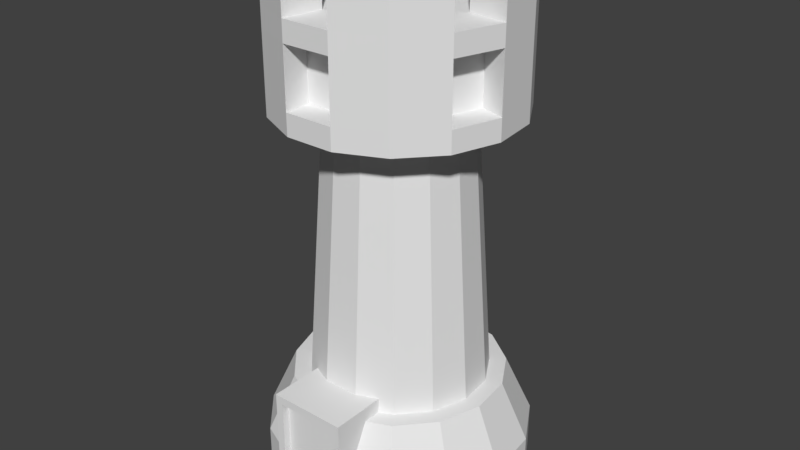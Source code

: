 # Source: WatchTower.blend  (saved by Blender 2.78.0; exported with 4.5.12 LTS)
import bpy
from mathutils import Matrix  # noqa: F401  (used for matrix-valued properties, if any)

bpy.ops.wm.read_factory_settings(use_empty=True)
scene = bpy.context.scene
scene.name = 'Scene'

# ---- collections
col_collection_1 = bpy.data.collections.new('Collection 1'); scene.collection.children.link(col_collection_1)

# ---- world
world_world = bpy.data.worlds.new('World'); scene.world = world_world
world_world.color = (0.05088, 0.05088, 0.05088)
world_world.use_sun_shadow = False
world_world.sun_shadow_jitter_overblur = 0.0
world_world.cycles.sampling_method = 'MANUAL'

# ---- meshes
me_cylinder = bpy.data.meshes.new('Cylinder')
me_cylinder.from_pydata([(-0.1035, -0.4867, 0.6859), (-0.2199, -0.7502, 0.6859), (0.2199, -0.7049, 0.2727), (0.2199, -0.4409, 0.6038), (-0.2199, -0.7049, 0.0), (0.7133, 0.232, 0.0), (0.7459, -0.07818, 0.0), (0.7459, -0.07818, 0.2727), (-0.7459, -0.07818, 0.0), (-0.7133, 0.232, 0.0), (-0.7133, 0.232, 0.2727), (-0.3051, 0.6854, 0.2727), (0.3741, 0.3371, 0.6038), (-0.2959, -0.4071, 0.6038), (0.2435, 0.5471, 0.6038), (0.3519, -0.4841, 0.6038), (-0.3519, -0.4841, 0.6038), (-0.2435, 0.5471, 0.6038), (0.1635, 0.3674, 2.082), (0.3823, 0.1244, 2.082), (0.3481, -0.2008, 2.082), (-9.199e-08, 0.6686, 2.131), (0.4967, 0.4475, 2.131), (0.6357, 0.2068, 2.131), (0.5788, -0.334, 2.131), (-0.5788, -0.334, 2.131), (-5.118e-08, 0.4488, 2.699), (0.4461, -0.04667, 2.699), (0.09327, -0.4386, 2.699), (-0.1825, 0.41, 2.699), (0.3929, -0.5405, 2.699), (-0.5788, -0.334, 2.699), (-0.6357, 0.2068, 2.699), (0.2637, -0.3627, 2.699), (-0.3334, 0.3004, 2.699), (-3.611e-08, 0.6686, 2.917), (0.6357, 0.2068, 2.917), (0.5788, -0.334, 2.917), (0.4266, 0.1388, 2.917), (0.4461, -0.04667, 2.917), (-0.3885, -0.2241, 2.917), (-0.2199, -0.4409, 0.6038), (-0.2199, -0.7049, 0.2727), (-0.2199, -0.7502, 0.2727), (-0.1753, -0.7502, 0.6413), (0.1753, -0.7502, 0.0), (0.2199, -0.7502, 0.6844), (-0.1753, -0.7502, 0.0), (-0.1753, -0.7097, 0.0), (-0.0733, -0.7502, 0.6859), (0.2926, -0.4027, 0.6859), (-0.2927, -0.4026, 0.6859), (-0.2199, -0.7502, 0.0), (-0.2199, -0.7502, 0.6038), (0.2199, -0.4349, 0.6859), (0.1753, -0.7097, 0.0), (-0.2199, -0.4349, 0.6859), (-9.397e-09, 0.7502, 0.0), (0.3051, 0.6854, 0.0), (0.3051, 0.6854, 0.2727), (-9.397e-09, 0.7502, 0.2727), (0.5574, 0.5021, 0.0), (0.5574, 0.5021, 0.2727), (0.7133, 0.232, 0.2727), (0.6495, -0.3748, 0.0), (0.6495, -0.3748, 0.2727), (0.4408, -0.6065, 0.0), (0.4408, -0.6065, 0.2727), (-0.4408, -0.6065, 0.2727), (-0.4408, -0.6065, 0.0), (-0.6495, -0.3748, 0.0), (-0.6495, -0.3748, 0.2727), (-0.7459, -0.07818, 0.2727), (-0.5574, 0.5021, 0.0), (-0.5574, 0.5021, 0.2727), (-0.3051, 0.6854, 0.0), (-1.173e-08, 0.5989, 0.6038), (0.4449, 0.4008, 0.6038), (0.5694, 0.1852, 0.6038), (0.5954, -0.06236, 0.6038), (0.5185, -0.2991, 0.6038), (0.2199, -0.5429, 0.6038), (-0.5185, -0.2991, 0.6038), (-0.5954, -0.06236, 0.6038), (-0.5694, 0.1852, 0.6038), (-0.4449, 0.4008, 0.6038), (0.2048, 0.4601, 0.6038), (-1.608e-08, 0.5036, 0.6038), (0.4788, 0.1558, 0.6038), (0.5007, -0.0524, 0.6038), (0.436, -0.2515, 0.6038), (0.2959, -0.4071, 0.6038), (-0.436, -0.2515, 0.6038), (-0.5007, -0.0524, 0.6038), (-0.4788, 0.1558, 0.6038), (-0.3741, 0.3371, 0.6038), (-0.2048, 0.4601, 0.6038), (-9.681e-08, 0.4022, 2.082), (0.2987, 0.2692, 2.082), (0.3997, -0.04179, 2.082), (0.2363, -0.325, 2.082), (0.08357, -0.3929, 2.082), (-0.08357, -0.3929, 2.082), (-0.2363, -0.325, 2.082), (-0.3481, -0.2008, 2.082), (-0.3997, -0.04179, 2.082), (-0.3823, 0.1244, 2.082), (-0.2987, 0.2692, 2.082), (-0.1635, 0.3674, 2.082), (0.2719, 0.6108, 2.131), (0.6647, -0.06964, 2.131), (0.3929, -0.5405, 2.131), (0.139, -0.6535, 2.131), (-0.139, -0.6535, 2.131), (-0.3929, -0.5405, 2.131), (-0.6647, -0.06964, 2.131), (-0.6357, 0.2068, 2.131), (-0.4967, 0.4475, 2.131), (-0.2719, 0.6108, 2.131), (0.4967, 0.4475, 2.699), (0.2719, 0.6108, 2.699), (0.5788, -0.334, 2.699), (0.6647, -0.06964, 2.699), (-0.139, -0.6535, 2.699), (0.139, -0.6535, 2.699), (-0.6647, -0.06964, 2.699), (-0.2719, 0.6108, 2.699), (-0.4967, 0.4475, 2.699), (-3.611e-08, 0.6686, 2.699), (-0.3929, -0.5405, 2.699), (0.6357, 0.2068, 2.699), (-0.3885, -0.2241, 2.699), (-0.2637, -0.3627, 2.699), (0.3885, -0.2241, 2.699), (0.139, -0.6535, 2.917), (0.3929, -0.5405, 2.917), (0.4266, 0.1388, 2.699), (0.3334, 0.3004, 2.699), (0.2719, 0.6108, 2.917), (0.4967, 0.4475, 2.917), (0.6647, -0.06964, 2.917), (-0.3929, -0.5405, 2.917), (-0.139, -0.6535, 2.917), (-0.5788, -0.334, 2.917), (-0.6357, 0.2068, 2.917), (-0.6647, -0.06964, 2.917), (-0.4967, 0.4475, 2.917), (-0.2719, 0.6108, 2.917), (0.1825, 0.41, 2.917), (-5.118e-08, 0.4488, 2.917), (0.3334, 0.3004, 2.917), (0.2637, -0.3627, 2.917), (0.3885, -0.2241, 2.917), (0.09327, -0.4386, 2.917), (-0.2637, -0.3627, 2.917), (-0.09327, -0.4386, 2.917), (-0.4266, 0.1388, 2.917), (-0.4461, -0.04667, 2.917), (-0.3334, 0.3004, 2.917), (-0.1825, 0.41, 2.917), (-0.4266, 0.1388, 2.699), (-0.2199, -0.5429, 0.6038), (0.1035, -0.4867, 0.6859), (0.2199, -0.7049, 0.0), (0.2199, -0.7502, 0.0), (0.1825, 0.41, 2.699), (-0.09327, -0.4386, 2.699), (-0.4461, -0.04667, 2.699), (0.2199, -0.7502, 0.6137), (0.2199, -0.7502, 0.2727), (-0.1753, -0.7097, 0.6413), (0.1753, -0.7502, 0.6413), (0.1753, -0.7097, 0.6413), (0.0733, -0.7502, 0.6859), (0.6646, -0.06997, 2.583), (-0.0001213, 0.6683, 2.583), (0.4966, 0.4471, 2.583), (-0.1391, -0.6539, 2.583), (-0.393, -0.5408, 2.583), (0.2717, 0.6105, 2.583), (-0.579, -0.3343, 2.583), (0.6355, 0.2064, 2.583), (-0.6648, -0.06997, 2.583), (-0.6358, 0.2064, 2.583), (0.5787, -0.3343, 2.583), (-0.4968, 0.4471, 2.583), (0.3927, -0.5408, 2.583), (-0.272, 0.6105, 2.583), (0.1388, -0.6539, 2.583), (0.6646, -0.06994, 2.253), (-0.0001113, 0.6683, 2.253), (0.4966, 0.4472, 2.253), (-0.393, -0.5408, 2.253), (-0.5789, -0.3343, 2.253), (0.6356, 0.2065, 2.253), (-0.6648, -0.06994, 2.253), (-0.6358, 0.2065, 2.253), (0.5787, -0.3343, 2.253), (-0.4968, 0.4472, 2.253), (0.3927, -0.5408, 2.253), (-0.272, 0.6105, 2.253), (0.1389, -0.6538, 2.253), (-0.1391, -0.6538, 2.253), (0.2717, 0.6105, 2.253), (-0.1391, -0.5038, 2.253), (-0.1391, -0.5039, 2.583), (0.1836, 0.4892, 2.253), (0.1836, 0.4891, 2.583), (0.1388, -0.5039, 2.583), (-0.4087, 0.3258, 2.583), (-0.1838, 0.4891, 2.583), (0.5219, -0.02361, 2.583), (0.4361, -0.2879, 2.583), (-0.4363, -0.2879, 2.583), (-0.5222, -0.02361, 2.583), (0.4084, 0.3258, 2.583), (0.5219, -0.02359, 2.253), (0.4084, 0.3258, 2.253), (-0.4363, -0.2879, 2.253), (-0.5222, -0.02359, 2.253), (0.4361, -0.2879, 2.253), (-0.4086, 0.3258, 2.253), (-0.1838, 0.4892, 2.253), (0.1389, -0.5038, 2.253)], [(54, 50)], [(56, 41, 53, 1), (163, 2, 169, 164), (57, 60, 59, 58), (58, 59, 62, 61), (61, 62, 63, 5), (5, 63, 7, 6), (6, 7, 65, 64), (64, 65, 67, 66), (66, 67, 2, 163), (69, 68, 71, 70), (70, 71, 72, 8), (8, 72, 10, 9), (9, 10, 74, 73), (72, 71, 82, 83), (73, 74, 11, 75), (75, 11, 60, 57), (92, 13, 103, 104), (7, 63, 78, 79), (68, 42, 161, 16), (11, 74, 85, 17), (62, 59, 14, 77), (10, 72, 83, 84), (65, 7, 79, 80), (71, 68, 16, 82), (60, 11, 17, 76), (63, 62, 77, 78), (59, 60, 76, 14), (74, 10, 84, 85), (67, 65, 80, 15), (87, 86, 14, 76), (86, 12, 77, 14), (12, 88, 78, 77), (88, 89, 79, 78), (89, 90, 80, 79), (90, 91, 15, 80), (91, 3, 81, 15), (13, 92, 82, 16), (92, 93, 83, 82), (93, 94, 84, 83), (94, 95, 85, 84), (95, 96, 17, 85), (96, 87, 76, 17), (98, 18, 109, 22), (88, 12, 98, 19), (93, 92, 104, 105), (89, 88, 19, 99), (94, 93, 105, 106), (90, 89, 99, 20), (95, 94, 106, 107), (91, 90, 20, 100), (96, 95, 107, 108), (87, 96, 108, 97), (101, 102, 0, 162), (86, 87, 97, 18), (102, 103, 51, 0), (12, 86, 18, 98), (178, 177, 123, 129), (104, 103, 114, 25), (19, 98, 22, 23), (105, 104, 25, 115), (99, 19, 23, 110), (106, 105, 115, 116), (20, 99, 110, 24), (107, 106, 116, 117), (100, 20, 24, 111), (108, 107, 117, 118), (101, 100, 111, 112), (97, 108, 118, 21), (102, 101, 112, 113), (18, 97, 21, 109), (103, 102, 113, 114), (176, 179, 120, 119), (180, 178, 129, 31), (181, 176, 119, 130), (182, 180, 31, 125), (174, 181, 130, 122), (183, 182, 125, 32), (184, 174, 122, 121), (185, 183, 32, 127), (186, 184, 121, 30), (187, 185, 127, 126), (188, 186, 30, 124), (175, 187, 126, 128), (177, 188, 124, 123), (179, 175, 128, 120), (32, 125, 145, 144), (165, 137, 119, 120), (121, 133, 152, 37), (33, 28, 153, 151), (27, 133, 121, 122), (31, 129, 141, 143), (27, 122, 140, 39), (28, 166, 123, 124), (133, 33, 151, 152), (129, 123, 142, 141), (131, 167, 125, 31), (119, 137, 150, 139), (136, 27, 39, 38), (34, 29, 126, 127), (124, 30, 135, 134), (165, 26, 29, 34, 160, 167, 131, 132, 166, 28, 33, 133, 27, 136, 137), (149, 148, 138, 35), (150, 38, 36, 139), (38, 39, 140, 36), (152, 151, 135, 37), (151, 153, 134, 135), (155, 154, 141, 142), (154, 40, 143, 141), (157, 156, 144, 145), (156, 158, 146, 144), (159, 149, 35, 147), (166, 132, 154, 155), (28, 124, 134, 153), (127, 32, 144, 146), (132, 131, 40, 154), (123, 166, 155, 142), (120, 128, 35, 138), (128, 126, 147, 35), (167, 160, 156, 157), (131, 31, 143, 40), (160, 34, 158, 156), (130, 119, 139, 36), (125, 167, 157, 145), (122, 130, 36, 140), (26, 165, 148, 149), (29, 26, 149, 159), (34, 127, 146, 158), (30, 121, 37, 135), (137, 136, 38, 150), (126, 29, 159, 147), (165, 120, 138, 148), (3, 91, 100, 101, 162, 54), (81, 2, 67, 15), (13, 16, 161, 41), (4, 42, 68, 69), (81, 3, 54, 46, 168), (2, 81, 168, 169), (43, 53, 161, 42), (43, 42, 4, 52), (44, 1, 52, 47), (171, 46, 173, 49, 1, 44), (45, 171, 172, 55), (47, 48, 170, 44), (55, 172, 170, 48), (44, 170, 172, 171), (49, 0, 56, 1), (0, 49, 173, 162), (46, 54, 162, 173), (56, 51, 13, 41), (52, 53, 43), (53, 52, 1), (45, 55, 48, 47, 52, 4, 69, 70, 8, 9, 73, 75, 57, 58, 61, 5, 6, 64, 66, 163, 164), (41, 161, 53), (45, 164, 46, 171), (203, 190, 175, 179), (197, 189, 216, 220), (190, 200, 187, 175), (201, 199, 186, 188), (174, 184, 212, 211), (199, 197, 184, 186), (198, 196, 183, 185), (182, 195, 219, 214), (196, 195, 182, 183), (189, 194, 181, 174), (202, 201, 223, 204), (194, 191, 176, 181), (193, 192, 178, 180), (179, 176, 215, 207), (192, 202, 177, 178), (114, 113, 202, 192), (22, 109, 203, 191), (25, 114, 192, 193), (23, 22, 191, 194), (115, 25, 193, 195), (110, 23, 194, 189), (116, 115, 195, 196), (24, 110, 189, 197), (117, 116, 196, 198), (111, 24, 197, 199), (118, 117, 198, 200), (112, 111, 199, 201), (21, 118, 200, 190), (113, 112, 201, 202), (109, 21, 190, 203), (204, 223, 208, 205), (222, 221, 209, 210), (220, 216, 211, 212), (219, 218, 213, 214), (217, 206, 207, 215), (189, 174, 211, 216), (184, 197, 220, 212), (188, 177, 205, 208), (191, 203, 206, 217), (198, 185, 209, 221), (176, 191, 217, 215), (180, 182, 214, 213), (177, 202, 204, 205), (200, 198, 221, 222), (187, 200, 222, 210), (185, 187, 210, 209), (193, 180, 213, 218), (195, 193, 218, 219), (201, 188, 208, 223), (203, 179, 207, 206)])
_uv = me_cylinder.uv_layers.new(name='UVMap')
_uv.uv.foreach_set('vector', [0.6449, 0.9725, 0.6437, 0.9883, 0.5839, 0.9883, 0.5839, 0.9724, 0.6731, 0.8726, 0.6731, 0.9196, 0.6653, 0.9196, 0.6653, 0.8726, 0.8838, 0.005463, 0.928, 0.02405, 0.9056, 0.07219, 0.8626, 0.05597, 0.8626, 0.05597, 0.9056, 0.07219, 0.8909, 0.1197, 0.8459, 0.109, 0.8459, 0.109, 0.8909, 0.1197, 0.8839, 0.1688, 0.8368, 0.1652, 0.8368, 0.1652, 0.8839, 0.1688, 0.8851, 0.2194, 0.8368, 0.2235, 0.8368, 0.2235, 0.8851, 0.2194, 0.8947, 0.2706, 0.8464, 0.2824, 0.8464, 0.2824, 0.8947, 0.2706, 0.913, 0.3219, 0.865, 0.3405, 0.865, 0.3405, 0.913, 0.3219, 0.9336, 0.3618, 0.8843, 0.3846, 0.8112, 0.346, 0.7684, 0.3309, 0.7827, 0.2831, 0.8274, 0.2935, 0.8274, 0.2935, 0.7827, 0.2831, 0.7895, 0.2342, 0.8363, 0.2377, 0.8363, 0.2377, 0.7895, 0.2342, 0.7884, 0.1839, 0.8363, 0.1799, 0.8363, 0.1799, 0.7884, 0.1839, 0.7787, 0.1331, 0.8268, 0.1213, 0.7895, 0.2342, 0.7827, 0.2831, 0.7266, 0.2717, 0.7317, 0.2324, 0.8268, 0.1213, 0.7787, 0.1331, 0.7605, 0.08229, 0.8082, 0.06356, 0.8082, 0.06356, 0.7605, 0.08229, 0.7336, 0.03104, 0.7825, 0.007411, 0.4326, 0.7428, 0.468, 0.7499, 0.4139, 0.9994, 0.3856, 0.9937, 0.8851, 0.2194, 0.8839, 0.1688, 0.9421, 0.1706, 0.944, 0.2111, 0.7684, 0.3309, 0.7527, 0.3678, 0.7016, 0.3297, 0.7142, 0.3089, 0.7605, 0.08229, 0.7787, 0.1331, 0.7207, 0.1516, 0.7037, 0.1116, 0.8909, 0.1197, 0.9056, 0.07219, 0.9596, 0.09393, 0.9472, 0.1312, 0.7884, 0.1839, 0.7895, 0.2342, 0.7317, 0.2324, 0.7298, 0.1921, 0.8947, 0.2706, 0.8851, 0.2194, 0.944, 0.2111, 0.9533, 0.252, 0.7827, 0.2831, 0.7684, 0.3309, 0.7142, 0.3089, 0.7266, 0.2717, 0.7336, 0.03104, 0.7605, 0.08229, 0.7037, 0.1116, 0.676, 0.07272, 0.8839, 0.1688, 0.8909, 0.1197, 0.9472, 0.1312, 0.9421, 0.1706, 0.9056, 0.07219, 0.928, 0.02405, 0.9813, 0.05944, 0.9596, 0.09393, 0.7787, 0.1331, 0.7884, 0.1839, 0.7298, 0.1921, 0.7207, 0.1516, 0.913, 0.3219, 0.8947, 0.2706, 0.9533, 0.252, 0.9705, 0.2924, 0.9928, 0.07079, 0.9736, 0.1006, 0.9596, 0.09393, 0.9813, 0.05944, 0.9736, 0.1006, 0.9626, 0.1348, 0.9472, 0.1312, 0.9596, 0.09393, 0.9626, 0.1348, 0.9582, 0.1713, 0.9421, 0.1706, 0.9472, 0.1312, 0.9582, 0.1713, 0.9605, 0.2089, 0.944, 0.2111, 0.9421, 0.1706, 0.9605, 0.2089, 0.9696, 0.2466, 0.9533, 0.252, 0.944, 0.2111, 0.9696, 0.2466, 0.9861, 0.2832, 0.9705, 0.2924, 0.9533, 0.252, 0.9861, 0.2832, 0.997, 0.2962, 0.987, 0.3147, 0.9705, 0.2924, 0.7001, 0.3022, 0.7113, 0.2681, 0.7266, 0.2717, 0.7142, 0.3089, 0.7113, 0.2681, 0.7156, 0.2317, 0.7317, 0.2324, 0.7266, 0.2717, 0.7156, 0.2317, 0.7134, 0.1943, 0.7298, 0.1921, 0.7317, 0.2324, 0.7134, 0.1943, 0.7044, 0.1568, 0.7207, 0.1516, 0.7298, 0.1921, 0.7044, 0.1568, 0.6882, 0.1205, 0.7037, 0.1116, 0.7207, 0.1516, 0.6882, 0.1205, 0.663, 0.08721, 0.676, 0.07272, 0.7037, 0.1116, 0.3302, 0.2959, 0.3167, 0.2839, 0.3294, 0.2585, 0.3537, 0.2783, 0.1454, 0.7223, 0.1815, 0.7212, 0.1851, 0.9765, 0.1563, 0.9773, 0.3971, 0.7366, 0.4326, 0.7428, 0.3856, 0.9937, 0.3573, 0.9888, 0.1094, 0.7243, 0.1454, 0.7223, 0.1563, 0.9773, 0.1276, 0.9789, 0.3614, 0.7315, 0.3971, 0.7366, 0.3573, 0.9888, 0.3288, 0.9847, 0.07349, 0.7274, 0.1094, 0.7243, 0.1276, 0.9789, 0.0989, 0.9814, 0.3256, 0.7274, 0.3614, 0.7315, 0.3288, 0.9847, 0.3002, 0.9814, 0.03766, 0.7315, 0.07349, 0.7274, 0.0989, 0.9814, 0.07029, 0.9847, 0.2896, 0.7243, 0.3256, 0.7274, 0.3002, 0.9814, 0.2715, 0.9789, 0.2536, 0.7223, 0.2896, 0.7243, 0.2715, 0.9789, 0.2427, 0.9773, 0.5471, 0.986, 0.5183, 0.9856, 0.5183, 0.7445, 0.554, 0.745, 0.2176, 0.7212, 0.2536, 0.7223, 0.2427, 0.9773, 0.2139, 0.9765, 0.5183, 0.9856, 0.4896, 0.986, 0.4827, 0.745, 0.5183, 0.7445, 0.1815, 0.7212, 0.2176, 0.7212, 0.2139, 0.9765, 0.1851, 0.9765, 0.2149, 0.4189, 0.2547, 0.4451, 0.246, 0.4691, 0.2026, 0.4337, 0.2593, 0.3389, 0.2697, 0.3522, 0.2531, 0.3728, 0.2357, 0.3516, 0.3374, 0.3121, 0.3302, 0.2959, 0.3537, 0.2783, 0.3654, 0.3057, 0.2551, 0.3223, 0.2593, 0.3389, 0.2357, 0.3516, 0.228, 0.3239, 0.3373, 0.3296, 0.3374, 0.3121, 0.3654, 0.3057, 0.3649, 0.3351, 0.2579, 0.3055, 0.2551, 0.3223, 0.228, 0.3239, 0.2321, 0.2961, 0.3301, 0.3456, 0.3373, 0.3296, 0.3649, 0.3351, 0.3523, 0.3621, 0.2674, 0.2911, 0.2579, 0.3055, 0.2321, 0.2961, 0.247, 0.2721, 0.3174, 0.3568, 0.3301, 0.3456, 0.3523, 0.3621, 0.3308, 0.3801, 0.2823, 0.2816, 0.2674, 0.2911, 0.247, 0.2721, 0.272, 0.2552, 0.3013, 0.362, 0.3174, 0.3568, 0.3308, 0.3801, 0.3045, 0.3883, 0.2997, 0.279, 0.2823, 0.2816, 0.272, 0.2552, 0.3008, 0.2505, 0.2844, 0.3603, 0.3013, 0.362, 0.3045, 0.3883, 0.2766, 0.386, 0.3167, 0.2839, 0.2997, 0.279, 0.3008, 0.2505, 0.3294, 0.2585, 0.2697, 0.3522, 0.2844, 0.3603, 0.2766, 0.386, 0.2531, 0.3728, 0.4168, 0.2364, 0.3634, 0.1931, 0.3755, 0.1647, 0.4429, 0.2215, 0.1768, 0.3821, 0.2149, 0.4189, 0.2026, 0.4337, 0.155, 0.3965, 0.4313, 0.2939, 0.4168, 0.2364, 0.4429, 0.2215, 0.453, 0.2903, 0.1624, 0.3227, 0.1768, 0.3821, 0.155, 0.3965, 0.1344, 0.3238, 0.4331, 0.347, 0.4313, 0.2939, 0.453, 0.2903, 0.462, 0.3545, 0.1739, 0.2742, 0.1624, 0.3227, 0.1344, 0.3238, 0.1547, 0.267, 0.4046, 0.4048, 0.4331, 0.347, 0.462, 0.3545, 0.4233, 0.4241, 0.1979, 0.2231, 0.1739, 0.2742, 0.1547, 0.267, 0.1758, 0.2063, 0.359, 0.4331, 0.4046, 0.4048, 0.4233, 0.4241, 0.368, 0.4505, 0.2506, 0.1889, 0.1979, 0.2231, 0.1758, 0.2063, 0.2401, 0.1611, 0.3139, 0.4497, 0.359, 0.4331, 0.368, 0.4505, 0.3166, 0.4762, 0.304, 0.1844, 0.2506, 0.1889, 0.2401, 0.1611, 0.3051, 0.1624, 0.2547, 0.4451, 0.3139, 0.4497, 0.3166, 0.4762, 0.246, 0.4691, 0.3634, 0.1931, 0.304, 0.1844, 0.3051, 0.1624, 0.3755, 0.1647, 0.1547, 0.267, 0.1344, 0.3238, 0.1012, 0.2884, 0.1183, 0.2545, 0.4305, 0.1219, 0.4758, 0.16, 0.4429, 0.2215, 0.3755, 0.1647, 0.4233, 0.4241, 0.4829, 0.4549, 0.4439, 0.5054, 0.42, 0.4723, 0.4251, 0.5807, 0.3795, 0.6016, 0.3552, 0.5478, 0.4009, 0.5284, 0.5094, 0.3959, 0.4835, 0.4425, 0.4233, 0.4241, 0.462, 0.3545, 0.155, 0.3965, 0.2026, 0.4337, 0.1803, 0.4621, 0.1543, 0.4386, 0.5161, 0.3919, 0.462, 0.3545, 0.4954, 0.3237, 0.5532, 0.3382, 0.2995, 0.5296, 0.2521, 0.5249, 0.246, 0.4691, 0.3166, 0.4762, 0.4702, 0.5582, 0.4251, 0.5807, 0.4009, 0.5284, 0.4439, 0.5054, 0.2026, 0.4337, 0.246, 0.4691, 0.2049, 0.4874, 0.1803, 0.4621, 0.09536, 0.4005, 0.08158, 0.3517, 0.1344, 0.3238, 0.155, 0.3965, 0.4429, 0.2215, 0.497, 0.1675, 0.5383, 0.2274, 0.4941, 0.2417, 0.6133, 0.274, 0.62, 0.3307, 0.5532, 0.3382, 0.5482, 0.2819, 0.1514, 0.1492, 0.1945, 0.1188, 0.2401, 0.1611, 0.1758, 0.2063, 0.3166, 0.4762, 0.368, 0.4505, 0.3843, 0.4831, 0.3515, 0.4955, 0.9142, 0.9677, 0.8903, 0.9892, 0.8597, 0.9992, 0.8278, 0.9958, 0.7999, 0.9797, 0.781, 0.9537, 0.7743, 0.9223, 0.781, 0.8909, 0.7999, 0.8649, 0.8278, 0.8488, 0.8597, 0.8454, 0.8903, 0.8554, 0.9142, 0.8769, 0.9272, 0.9062, 0.9272, 0.9384, 0.3112, 0.06625, 0.3685, 0.06835, 0.3465, 0.1245, 0.3058, 0.1208, 0.5383, 0.2274, 0.5482, 0.2819, 0.4935, 0.2841, 0.4941, 0.2417, 0.5482, 0.2819, 0.5532, 0.3382, 0.4954, 0.3237, 0.4935, 0.2841, 0.4439, 0.5054, 0.4009, 0.5284, 0.3843, 0.4831, 0.42, 0.4723, 0.4009, 0.5284, 0.3552, 0.5478, 0.3515, 0.4955, 0.3843, 0.4831, 0.1877, 0.5225, 0.1485, 0.4965, 0.1803, 0.4621, 0.2049, 0.4874, 0.1485, 0.4965, 0.1107, 0.4656, 0.1543, 0.4386, 0.1803, 0.4621, 0.05949, 0.2832, 0.07232, 0.2343, 0.1183, 0.2545, 0.1012, 0.2884, 0.07232, 0.2343, 0.09048, 0.1851, 0.1331, 0.2201, 0.1183, 0.2545, 0.2561, 0.06981, 0.3112, 0.06625, 0.3058, 0.1208, 0.2651, 0.1148, 0.1547, 0.5695, 0.1146, 0.5413, 0.1485, 0.4965, 0.1877, 0.5225, 0.3002, 0.5315, 0.3166, 0.4762, 0.3515, 0.4955, 0.3552, 0.5478, 0.1758, 0.2063, 0.1547, 0.267, 0.1183, 0.2545, 0.1331, 0.2201, 0.1146, 0.5413, 0.07539, 0.5115, 0.1107, 0.4656, 0.1485, 0.4965, 0.246, 0.4691, 0.2473, 0.532, 0.1877, 0.5225, 0.2049, 0.4874, 0.3755, 0.1647, 0.3051, 0.1624, 0.3058, 0.1208, 0.3465, 0.1245, 0.3051, 0.1624, 0.2401, 0.1611, 0.2651, 0.1148, 0.3058, 0.1208, 0.0002619, 0.266, 0.01495, 0.2154, 0.07232, 0.2343, 0.05949, 0.2832, 0.09813, 0.4092, 0.155, 0.3965, 0.1543, 0.4386, 0.1107, 0.4656, 0.01495, 0.2154, 0.03155, 0.1652, 0.09048, 0.1851, 0.07232, 0.2343, 0.453, 0.2903, 0.4429, 0.2215, 0.4941, 0.2417, 0.4935, 0.2841, 0.1344, 0.3238, 0.07074, 0.3473, 0.05949, 0.2832, 0.1012, 0.2884, 0.462, 0.3545, 0.453, 0.2903, 0.4935, 0.2841, 0.4954, 0.3237, 0.3111, 0.0002619, 0.369, 0.0002619, 0.3685, 0.06835, 0.3112, 0.06625, 0.2535, 0.002475, 0.3111, 0.0002619, 0.3112, 0.06625, 0.2561, 0.06981, 0.1435, 0.153, 0.1758, 0.2063, 0.1331, 0.2201, 0.09048, 0.1851, 0.368, 0.4505, 0.4233, 0.4241, 0.42, 0.4723, 0.3843, 0.4831, 0.6046, 0.2172, 0.6133, 0.274, 0.5482, 0.2819, 0.5383, 0.2274, 0.2401, 0.1611, 0.1939, 0.1036, 0.2561, 0.06981, 0.2651, 0.1148, 0.4201, 0.1127, 0.3755, 0.1647, 0.3465, 0.1245, 0.3685, 0.06835, 0.02347, 0.7335, 0.03766, 0.7315, 0.07029, 0.9847, 0.04178, 0.9888, 0.004168, 0.7506, 0.0259, 0.7475, 0.987, 0.3147, 0.9336, 0.3618, 0.913, 0.3219, 0.9705, 0.2924, 0.7001, 0.3022, 0.7142, 0.3089, 0.7016, 0.3297, 0.6916, 0.3142, 0.7963, 0.3846, 0.7527, 0.3678, 0.7684, 0.3309, 0.8112, 0.346, 0.6239, 0.8716, 0.6436, 0.8714, 0.6449, 0.8873, 0.5839, 0.8874, 0.5838, 0.8737, 0.7082, 0.9323, 0.7333, 0.9906, 0.6976, 0.9906, 0.7004, 0.9319, 0.6716, 0.9527, 0.6718, 0.9448, 0.6767, 0.9449, 0.6727, 0.9527, 0.6716, 0.9527, 0.6729, 0.9528, 0.6725, 0.9607, 0.6712, 0.9607, 0.6578, 0.9831, 0.6501, 0.9908, 0.6501, 0.8726, 0.6578, 0.8726, 0.5755, 0.896, 0.5839, 0.8874, 0.584, 0.9158, 0.584, 0.9441, 0.5839, 0.9724, 0.5753, 0.9637, 0.6849, 0.8718, 0.6849, 0.9823, 0.6779, 0.9823, 0.6779, 0.8718, 0.6578, 0.8726, 0.6648, 0.8726, 0.6648, 0.9831, 0.6578, 0.9831, 0.9938, 0.8829, 0.9938, 0.9933, 0.9334, 0.9933, 0.9334, 0.8829, 0.5753, 0.9637, 0.5675, 0.9637, 0.5677, 0.896, 0.5755, 0.896, 0.584, 0.9441, 0.6349, 0.9499, 0.6449, 0.9725, 0.5839, 0.9724, 0.6349, 0.9499, 0.584, 0.9441, 0.584, 0.9158, 0.6349, 0.9099, 0.5839, 0.8874, 0.6449, 0.8873, 0.6349, 0.9099, 0.584, 0.9158, 0.01985, 0.7452, 0.006139, 0.7452, 0.005942, 0.731, 0.02027, 0.731, 0.6627, 0.9677, 0.6785, 0.9682, 0.6706, 0.9681, 0.6718, 0.9448, 0.6712, 0.9607, 0.6718, 0.9289, 0.7381, 0.5136, 0.7434, 0.5136, 0.7438, 0.4675, 0.7385, 0.4675, 0.7386, 0.4616, 0.7445, 0.4617, 0.7577, 0.4328, 0.7884, 0.4056, 0.8275, 0.3933, 0.8683, 0.398, 0.9036, 0.4188, 0.9273, 0.4522, 0.9355, 0.4924, 0.9266, 0.5324, 0.9022, 0.5654, 0.8665, 0.5855, 0.8257, 0.5894, 0.7868, 0.5764, 0.7566, 0.5487, 0.744, 0.5195, 0.738, 0.5194, 0.6817, 0.9448, 0.6767, 0.9449, 0.6718, 0.9448, 0.6849, 0.8718, 0.6926, 0.8718, 0.6926, 0.9897, 0.6849, 0.9823, 0.3367, 0.2439, 0.3011, 0.2364, 0.304, 0.1844, 0.3634, 0.1931, 0.3629, 0.3708, 0.3794, 0.3383, 0.3874, 0.3559, 0.3803, 0.3678, 0.3011, 0.2364, 0.2666, 0.2411, 0.2506, 0.1889, 0.304, 0.1844, 0.306, 0.4019, 0.3367, 0.3916, 0.359, 0.4331, 0.3139, 0.4497, 0.4331, 0.347, 0.4046, 0.4048, 0.3957, 0.3776, 0.4053, 0.3629, 0.3367, 0.3916, 0.3629, 0.3708, 0.4046, 0.4048, 0.359, 0.4331, 0.2369, 0.2629, 0.2197, 0.2918, 0.1739, 0.2742, 0.1979, 0.2231, 0.1624, 0.3227, 0.2137, 0.3248, 0.2034, 0.3378, 0.1862, 0.3377, 0.2197, 0.2918, 0.2137, 0.3248, 0.1624, 0.3227, 0.1739, 0.2742, 0.3794, 0.3383, 0.3792, 0.3034, 0.4313, 0.2939, 0.4331, 0.347, 0.273, 0.3975, 0.306, 0.4019, 0.2933, 0.4141, 0.2808, 0.4115, 0.3792, 0.3034, 0.3659, 0.2697, 0.4168, 0.2364, 0.4313, 0.2939, 0.2243, 0.3579, 0.2454, 0.3826, 0.2149, 0.4189, 0.1768, 0.3821, 0.3634, 0.1931, 0.4168, 0.2364, 0.3836, 0.2381, 0.3706, 0.2241, 0.2454, 0.3826, 0.273, 0.3975, 0.2547, 0.4451, 0.2149, 0.4189, 0.2531, 0.3728, 0.2766, 0.386, 0.273, 0.3975, 0.2454, 0.3826, 0.3537, 0.2783, 0.3294, 0.2585, 0.3367, 0.2439, 0.3659, 0.2697, 0.2357, 0.3516, 0.2531, 0.3728, 0.2454, 0.3826, 0.2243, 0.3579, 0.3654, 0.3057, 0.3537, 0.2783, 0.3659, 0.2697, 0.3792, 0.3034, 0.228, 0.3239, 0.2357, 0.3516, 0.2243, 0.3579, 0.2137, 0.3248, 0.3649, 0.3351, 0.3654, 0.3057, 0.3792, 0.3034, 0.3794, 0.3383, 0.2321, 0.2961, 0.228, 0.3239, 0.2137, 0.3248, 0.2197, 0.2918, 0.3523, 0.3621, 0.3649, 0.3351, 0.3794, 0.3383, 0.3629, 0.3708, 0.247, 0.2721, 0.2321, 0.2961, 0.2197, 0.2918, 0.2369, 0.2629, 0.3308, 0.3801, 0.3523, 0.3621, 0.3629, 0.3708, 0.3367, 0.3916, 0.272, 0.2552, 0.247, 0.2721, 0.2369, 0.2629, 0.2666, 0.2411, 0.3045, 0.3883, 0.3308, 0.3801, 0.3367, 0.3916, 0.306, 0.4019, 0.3008, 0.2505, 0.272, 0.2552, 0.2666, 0.2411, 0.3011, 0.2364, 0.2766, 0.386, 0.3045, 0.3883, 0.306, 0.4019, 0.273, 0.3975, 0.3294, 0.2585, 0.3008, 0.2505, 0.3011, 0.2364, 0.3367, 0.2439, 0.9468, 0.6874, 0.9947, 0.6874, 0.9947, 0.7442, 0.9468, 0.7442, 0.8942, 0.6851, 0.9421, 0.6851, 0.9421, 0.742, 0.8942, 0.742, 0.8942, 0.6277, 0.9421, 0.6277, 0.9421, 0.6845, 0.8942, 0.6846, 0.9468, 0.6299, 0.9947, 0.6299, 0.9947, 0.6868, 0.9468, 0.6868, 0.9369, 0.7951, 0.9369, 0.7472, 0.9938, 0.7472, 0.9938, 0.7951, 0.3794, 0.3383, 0.4331, 0.347, 0.405, 0.3626, 0.3877, 0.3558, 0.4046, 0.4048, 0.3629, 0.3708, 0.3803, 0.3681, 0.3953, 0.3776, 0.3139, 0.4497, 0.2547, 0.4451, 0.2769, 0.4279, 0.2927, 0.4316, 0.3659, 0.2697, 0.3367, 0.2439, 0.356, 0.2387, 0.367, 0.25, 0.2369, 0.2629, 0.1979, 0.2231, 0.2286, 0.2279, 0.2394, 0.2438, 0.4168, 0.2364, 0.3659, 0.2697, 0.3673, 0.25, 0.3834, 0.2386, 0.1768, 0.3821, 0.1624, 0.3227, 0.1859, 0.338, 0.1878, 0.3548, 0.2547, 0.4451, 0.273, 0.3975, 0.2805, 0.4115, 0.2768, 0.4275, 0.2666, 0.2411, 0.2369, 0.2629, 0.2397, 0.244, 0.2508, 0.2383, 0.2506, 0.1889, 0.2666, 0.2411, 0.2508, 0.238, 0.2459, 0.219, 0.1979, 0.2231, 0.2506, 0.1889, 0.2455, 0.219, 0.2287, 0.2275, 0.2243, 0.3579, 0.1768, 0.3821, 0.1882, 0.3548, 0.2063, 0.3519, 0.2137, 0.3248, 0.2243, 0.3579, 0.2063, 0.3516, 0.2036, 0.338, 0.306, 0.4019, 0.3139, 0.4497, 0.2929, 0.4313, 0.2935, 0.4143, 0.3367, 0.2439, 0.3634, 0.1931, 0.3703, 0.2243, 0.3558, 0.2384])
me_cylinder.use_remesh_preserve_volume = False
me_cylinder.use_remesh_preserve_attributes = False
me_cylinder.use_mirror_vertex_groups = False
me_cylinder.update()

# ---- objects
ob_tower = bpy.data.objects.new('Tower', me_cylinder)

# ---- transforms, parenting, visibility, modifiers, constraints
ob_tower.location = (-8.941e-08, 0.0, -5.96e-08)
ob_tower.lineart.crease_threshold = 0.0

# ---- collection membership
col_collection_1.objects.link(ob_tower)

# ---- scene / render settings (as saved in the file)
scene.frame_start = 1; scene.frame_end = 250; scene.frame_set(1)
scene.render.engine = 'BLENDER_EEVEE_NEXT'
scene.render.resolution_percentage = 50
scene.render.dither_intensity = 0.0
scene.cycles.use_denoising = False
scene.cycles.samples = 128
scene.cycles.sampling_pattern = 'TABULATED_SOBOL'
scene.cycles.light_sampling_threshold = 0.0
scene.cycles.use_adaptive_sampling = False
scene.cycles.use_light_tree = False
scene.cycles.blur_glossy = 0.0
scene.cycles.sample_clamp_indirect = 0.0
scene.view_settings.view_transform = 'Standard'
bpy.context.view_layer.update()

# ---- added for rendering (the .blend has no active camera and no usable light): camera, sun
cam_auto = bpy.data.cameras.new('AutoCamera')
cam_auto.lens = 50.0
cam_auto.sensor_width = 36.0
cam_auto.clip_end = 1000.0
ob_auto_camera = bpy.data.objects.new('AutoCamera', cam_auto)
scene.collection.objects.link(ob_auto_camera)
ob_auto_camera.location = (3.33444, -4.00133, 4.12628)
ob_auto_camera.rotation_euler = (1.09748, -7.21219e-08, 0.694738)
scene.camera = ob_auto_camera
light_auto_sun = bpy.data.lights.new('AutoSun', 'SUN')
light_auto_sun.energy = 3.0
light_auto_sun.angle = 0.0523599
ob_auto_sun = bpy.data.objects.new('AutoSun', light_auto_sun)
scene.collection.objects.link(ob_auto_sun)
ob_auto_sun.rotation_euler = (0.872665, 0.174533, 0.523599)
bpy.context.view_layer.update()
